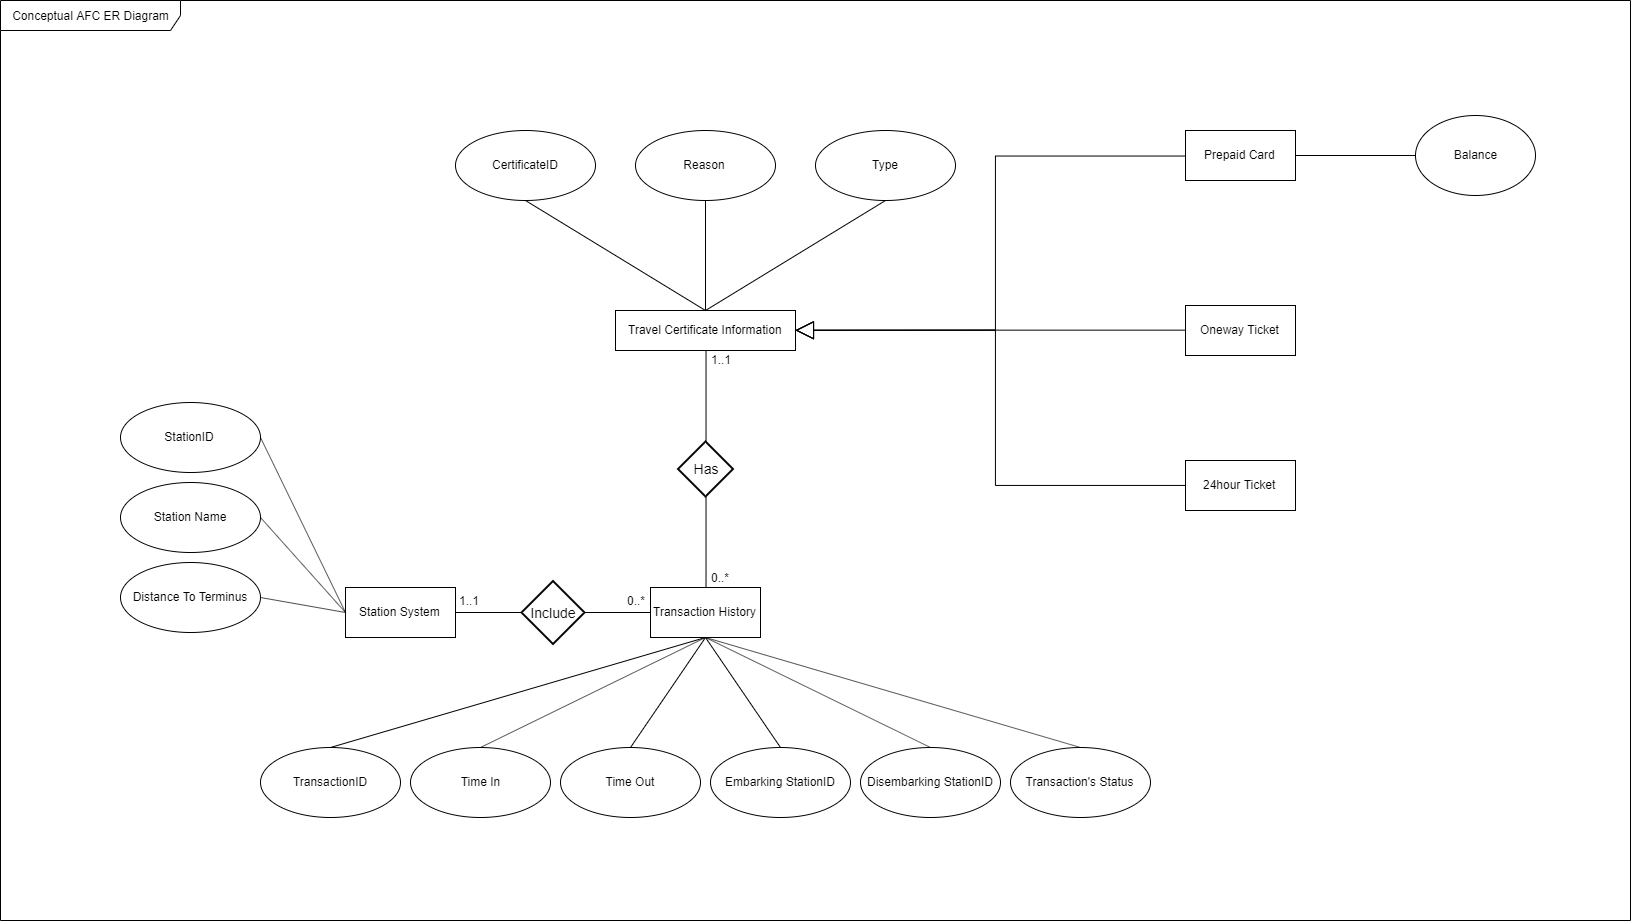

The diagram above was exported from draw.io. Its source (the exported page's mxGraphModel, read from the mxfile embedded in the PNG):
<mxGraphModel dx="2073" dy="498" grid="1" gridSize="10" guides="1" tooltips="1" connect="1" arrows="1" fold="1" page="1" pageScale="1" pageWidth="1169" pageHeight="827" math="0" shadow="0">
  <root>
    <mxCell id="0" />
    <mxCell id="1" parent="0" />
    <mxCell id="9WDU5_tVH0Kmsjpy-VmY-76" value="&lt;span class=&quot;fontstyle0&quot;&gt;Conceptual AFC ER Diagram&lt;br&gt;&lt;/span&gt;" style="shape=umlFrame;whiteSpace=wrap;html=1;width=180;height=30;" parent="1" vertex="1">
      <mxGeometry x="-455" y="10" width="1630" height="920" as="geometry" />
    </mxCell>
    <mxCell id="9WDU5_tVH0Kmsjpy-VmY-21" style="edgeStyle=orthogonalEdgeStyle;rounded=0;orthogonalLoop=1;jettySize=auto;html=1;exitX=0.5;exitY=1;exitDx=0;exitDy=0;entryX=0.5;entryY=0;entryDx=0;entryDy=0;endArrow=none;endFill=0;strokeColor=#000000;" parent="1" source="9WDU5_tVH0Kmsjpy-VmY-58" target="9WDU5_tVH0Kmsjpy-VmY-20" edge="1">
      <mxGeometry relative="1" as="geometry" />
    </mxCell>
    <mxCell id="9WDU5_tVH0Kmsjpy-VmY-73" value="0..*" style="text;html=1;resizable=0;points=[];align=center;verticalAlign=middle;labelBackgroundColor=#ffffff;" parent="9WDU5_tVH0Kmsjpy-VmY-21" vertex="1" connectable="0">
      <mxGeometry x="0.7636" y="1" relative="1" as="geometry">
        <mxPoint x="13" as="offset" />
      </mxGeometry>
    </mxCell>
    <mxCell id="9WDU5_tVH0Kmsjpy-VmY-35" style="edgeStyle=none;rounded=0;orthogonalLoop=1;jettySize=auto;html=1;exitX=0.5;exitY=0;exitDx=0;exitDy=0;startArrow=none;startFill=0;endArrow=none;endFill=0;strokeColor=#000000;" parent="1" source="9WDU5_tVH0Kmsjpy-VmY-15" target="9WDU5_tVH0Kmsjpy-VmY-33" edge="1">
      <mxGeometry relative="1" as="geometry" />
    </mxCell>
    <mxCell id="9WDU5_tVH0Kmsjpy-VmY-15" value="Travel Certificate Information" style="html=1;" parent="1" vertex="1">
      <mxGeometry x="160" y="320" width="180" height="40" as="geometry" />
    </mxCell>
    <mxCell id="9WDU5_tVH0Kmsjpy-VmY-44" style="edgeStyle=none;rounded=0;orthogonalLoop=1;jettySize=auto;html=1;exitX=0.5;exitY=1;exitDx=0;exitDy=0;entryX=0.5;entryY=0;entryDx=0;entryDy=0;startArrow=none;startFill=0;endArrow=none;endFill=0;strokeColor=#000000;" parent="1" source="9WDU5_tVH0Kmsjpy-VmY-20" target="9WDU5_tVH0Kmsjpy-VmY-38" edge="1">
      <mxGeometry relative="1" as="geometry" />
    </mxCell>
    <mxCell id="9WDU5_tVH0Kmsjpy-VmY-45" style="edgeStyle=none;rounded=0;orthogonalLoop=1;jettySize=auto;html=1;exitX=0.5;exitY=1;exitDx=0;exitDy=0;entryX=0.5;entryY=0;entryDx=0;entryDy=0;startArrow=none;startFill=0;endArrow=none;endFill=0;strokeColor=#000000;" parent="1" source="9WDU5_tVH0Kmsjpy-VmY-20" target="9WDU5_tVH0Kmsjpy-VmY-39" edge="1">
      <mxGeometry relative="1" as="geometry" />
    </mxCell>
    <mxCell id="9WDU5_tVH0Kmsjpy-VmY-46" style="edgeStyle=none;rounded=0;orthogonalLoop=1;jettySize=auto;html=1;exitX=0.5;exitY=1;exitDx=0;exitDy=0;entryX=0.5;entryY=0;entryDx=0;entryDy=0;startArrow=none;startFill=0;endArrow=none;endFill=0;strokeColor=#000000;" parent="1" source="9WDU5_tVH0Kmsjpy-VmY-20" target="9WDU5_tVH0Kmsjpy-VmY-40" edge="1">
      <mxGeometry relative="1" as="geometry" />
    </mxCell>
    <mxCell id="9WDU5_tVH0Kmsjpy-VmY-47" style="edgeStyle=none;rounded=0;orthogonalLoop=1;jettySize=auto;html=1;exitX=0.5;exitY=1;exitDx=0;exitDy=0;entryX=0.5;entryY=0;entryDx=0;entryDy=0;startArrow=none;startFill=0;endArrow=none;endFill=0;strokeColor=#000000;" parent="1" source="9WDU5_tVH0Kmsjpy-VmY-20" target="9WDU5_tVH0Kmsjpy-VmY-41" edge="1">
      <mxGeometry relative="1" as="geometry" />
    </mxCell>
    <mxCell id="9WDU5_tVH0Kmsjpy-VmY-48" style="edgeStyle=none;rounded=0;orthogonalLoop=1;jettySize=auto;html=1;exitX=0.5;exitY=1;exitDx=0;exitDy=0;entryX=0.5;entryY=0;entryDx=0;entryDy=0;startArrow=none;startFill=0;endArrow=none;endFill=0;strokeColor=#000000;" parent="1" source="9WDU5_tVH0Kmsjpy-VmY-20" target="9WDU5_tVH0Kmsjpy-VmY-42" edge="1">
      <mxGeometry relative="1" as="geometry" />
    </mxCell>
    <mxCell id="9WDU5_tVH0Kmsjpy-VmY-49" style="edgeStyle=none;rounded=0;orthogonalLoop=1;jettySize=auto;html=1;exitX=0.5;exitY=1;exitDx=0;exitDy=0;entryX=0.5;entryY=0;entryDx=0;entryDy=0;startArrow=none;startFill=0;endArrow=none;endFill=0;strokeColor=#000000;" parent="1" source="9WDU5_tVH0Kmsjpy-VmY-20" target="9WDU5_tVH0Kmsjpy-VmY-43" edge="1">
      <mxGeometry relative="1" as="geometry" />
    </mxCell>
    <mxCell id="9WDU5_tVH0Kmsjpy-VmY-20" value="Transaction History" style="html=1;" parent="1" vertex="1">
      <mxGeometry x="195" y="597" width="110" height="50" as="geometry" />
    </mxCell>
    <mxCell id="9WDU5_tVH0Kmsjpy-VmY-50" style="edgeStyle=orthogonalEdgeStyle;rounded=0;orthogonalLoop=1;jettySize=auto;html=1;exitX=0;exitY=0.5;exitDx=0;exitDy=0;entryX=1;entryY=0.5;entryDx=0;entryDy=0;startArrow=none;startFill=0;endArrow=block;endFill=0;strokeColor=#000000;endSize=16;" parent="1" source="9WDU5_tVH0Kmsjpy-VmY-22" target="9WDU5_tVH0Kmsjpy-VmY-15" edge="1">
      <mxGeometry relative="1" as="geometry" />
    </mxCell>
    <mxCell id="9WDU5_tVH0Kmsjpy-VmY-22" value="Prepaid Card" style="html=1;" parent="1" vertex="1">
      <mxGeometry x="730" y="140" width="110" height="50" as="geometry" />
    </mxCell>
    <mxCell id="9WDU5_tVH0Kmsjpy-VmY-51" style="edgeStyle=orthogonalEdgeStyle;rounded=0;orthogonalLoop=1;jettySize=auto;html=1;exitX=0;exitY=0.5;exitDx=0;exitDy=0;startArrow=none;startFill=0;endArrow=block;endFill=0;strokeColor=#000000;endSize=16;" parent="1" source="9WDU5_tVH0Kmsjpy-VmY-23" edge="1">
      <mxGeometry relative="1" as="geometry">
        <mxPoint x="340" y="340" as="targetPoint" />
      </mxGeometry>
    </mxCell>
    <mxCell id="9WDU5_tVH0Kmsjpy-VmY-23" value="Oneway Ticket" style="html=1;" parent="1" vertex="1">
      <mxGeometry x="730" y="315" width="110" height="50" as="geometry" />
    </mxCell>
    <mxCell id="9WDU5_tVH0Kmsjpy-VmY-52" style="edgeStyle=orthogonalEdgeStyle;rounded=0;orthogonalLoop=1;jettySize=auto;html=1;exitX=0;exitY=0.5;exitDx=0;exitDy=0;entryX=1;entryY=0.5;entryDx=0;entryDy=0;startArrow=none;startFill=0;endArrow=block;endFill=0;strokeColor=#000000;endSize=16;" parent="1" source="9WDU5_tVH0Kmsjpy-VmY-24" target="9WDU5_tVH0Kmsjpy-VmY-15" edge="1">
      <mxGeometry relative="1" as="geometry" />
    </mxCell>
    <mxCell id="9WDU5_tVH0Kmsjpy-VmY-24" value="24hour Ticket" style="html=1;" parent="1" vertex="1">
      <mxGeometry x="730" y="470" width="110" height="50" as="geometry" />
    </mxCell>
    <mxCell id="9WDU5_tVH0Kmsjpy-VmY-36" style="edgeStyle=none;rounded=0;orthogonalLoop=1;jettySize=auto;html=1;exitX=0.5;exitY=1;exitDx=0;exitDy=0;entryX=0.5;entryY=0;entryDx=0;entryDy=0;startArrow=none;startFill=0;endArrow=none;endFill=0;strokeColor=#000000;" parent="1" source="9WDU5_tVH0Kmsjpy-VmY-32" target="9WDU5_tVH0Kmsjpy-VmY-15" edge="1">
      <mxGeometry relative="1" as="geometry" />
    </mxCell>
    <mxCell id="9WDU5_tVH0Kmsjpy-VmY-32" value="CertificateID" style="ellipse;whiteSpace=wrap;html=1;" parent="1" vertex="1">
      <mxGeometry y="140" width="140" height="70" as="geometry" />
    </mxCell>
    <mxCell id="9WDU5_tVH0Kmsjpy-VmY-33" value="Reason" style="ellipse;whiteSpace=wrap;html=1;" parent="1" vertex="1">
      <mxGeometry x="180" y="140" width="140" height="70" as="geometry" />
    </mxCell>
    <mxCell id="9WDU5_tVH0Kmsjpy-VmY-37" style="edgeStyle=none;rounded=0;orthogonalLoop=1;jettySize=auto;html=1;exitX=0.5;exitY=1;exitDx=0;exitDy=0;startArrow=none;startFill=0;endArrow=none;endFill=0;strokeColor=#000000;" parent="1" source="9WDU5_tVH0Kmsjpy-VmY-34" edge="1">
      <mxGeometry relative="1" as="geometry">
        <mxPoint x="250" y="320" as="targetPoint" />
      </mxGeometry>
    </mxCell>
    <mxCell id="9WDU5_tVH0Kmsjpy-VmY-34" value="Type" style="ellipse;whiteSpace=wrap;html=1;" parent="1" vertex="1">
      <mxGeometry x="360" y="140" width="140" height="70" as="geometry" />
    </mxCell>
    <mxCell id="9WDU5_tVH0Kmsjpy-VmY-38" value="TransactionID" style="ellipse;whiteSpace=wrap;html=1;" parent="1" vertex="1">
      <mxGeometry x="-195" y="757" width="140" height="70" as="geometry" />
    </mxCell>
    <mxCell id="9WDU5_tVH0Kmsjpy-VmY-39" value="Time In" style="ellipse;whiteSpace=wrap;html=1;" parent="1" vertex="1">
      <mxGeometry x="-45" y="757" width="140" height="70" as="geometry" />
    </mxCell>
    <mxCell id="9WDU5_tVH0Kmsjpy-VmY-40" value="Time Out" style="ellipse;whiteSpace=wrap;html=1;" parent="1" vertex="1">
      <mxGeometry x="105" y="757" width="140" height="70" as="geometry" />
    </mxCell>
    <mxCell id="9WDU5_tVH0Kmsjpy-VmY-41" value="Embarking StationID" style="ellipse;whiteSpace=wrap;html=1;" parent="1" vertex="1">
      <mxGeometry x="255" y="757" width="140" height="70" as="geometry" />
    </mxCell>
    <mxCell id="9WDU5_tVH0Kmsjpy-VmY-42" value="Disembarking StationID" style="ellipse;whiteSpace=wrap;html=1;" parent="1" vertex="1">
      <mxGeometry x="405" y="757" width="140" height="70" as="geometry" />
    </mxCell>
    <mxCell id="9WDU5_tVH0Kmsjpy-VmY-43" value="Transaction's Status&lt;br&gt;" style="ellipse;whiteSpace=wrap;html=1;" parent="1" vertex="1">
      <mxGeometry x="555" y="757" width="140" height="70" as="geometry" />
    </mxCell>
    <mxCell id="9WDU5_tVH0Kmsjpy-VmY-65" style="edgeStyle=orthogonalEdgeStyle;rounded=0;orthogonalLoop=1;jettySize=auto;html=1;exitX=1;exitY=0.5;exitDx=0;exitDy=0;entryX=0;entryY=0.5;entryDx=0;entryDy=0;startArrow=none;startFill=0;endArrow=none;endFill=0;endSize=16;strokeColor=#000000;strokeWidth=1;" parent="1" source="9WDU5_tVH0Kmsjpy-VmY-54" target="9WDU5_tVH0Kmsjpy-VmY-64" edge="1">
      <mxGeometry relative="1" as="geometry" />
    </mxCell>
    <mxCell id="9WDU5_tVH0Kmsjpy-VmY-69" style="edgeStyle=none;rounded=0;orthogonalLoop=1;jettySize=auto;html=1;exitX=0;exitY=0.5;exitDx=0;exitDy=0;entryX=1;entryY=0.5;entryDx=0;entryDy=0;startArrow=none;startFill=0;endArrow=none;endFill=0;endSize=16;strokeColor=#000000;strokeWidth=1;" parent="1" source="9WDU5_tVH0Kmsjpy-VmY-54" target="9WDU5_tVH0Kmsjpy-VmY-56" edge="1">
      <mxGeometry relative="1" as="geometry" />
    </mxCell>
    <mxCell id="9WDU5_tVH0Kmsjpy-VmY-70" style="edgeStyle=none;rounded=0;orthogonalLoop=1;jettySize=auto;html=1;exitX=0;exitY=0.5;exitDx=0;exitDy=0;entryX=1;entryY=0.5;entryDx=0;entryDy=0;startArrow=none;startFill=0;endArrow=none;endFill=0;endSize=16;strokeColor=#000000;strokeWidth=1;" parent="1" source="9WDU5_tVH0Kmsjpy-VmY-54" target="9WDU5_tVH0Kmsjpy-VmY-57" edge="1">
      <mxGeometry relative="1" as="geometry" />
    </mxCell>
    <mxCell id="9WDU5_tVH0Kmsjpy-VmY-54" value="Station System" style="html=1;" parent="1" vertex="1">
      <mxGeometry x="-110" y="597" width="110" height="50" as="geometry" />
    </mxCell>
    <mxCell id="9WDU5_tVH0Kmsjpy-VmY-67" style="rounded=0;orthogonalLoop=1;jettySize=auto;html=1;exitX=1;exitY=0.5;exitDx=0;exitDy=0;entryX=0;entryY=0.5;entryDx=0;entryDy=0;startArrow=none;startFill=0;endArrow=none;endFill=0;endSize=16;strokeColor=#000000;strokeWidth=1;" parent="1" source="9WDU5_tVH0Kmsjpy-VmY-55" target="9WDU5_tVH0Kmsjpy-VmY-54" edge="1">
      <mxGeometry relative="1" as="geometry" />
    </mxCell>
    <mxCell id="9WDU5_tVH0Kmsjpy-VmY-55" value="StationID" style="ellipse;whiteSpace=wrap;html=1;" parent="1" vertex="1">
      <mxGeometry x="-335" y="412" width="140" height="70" as="geometry" />
    </mxCell>
    <mxCell id="9WDU5_tVH0Kmsjpy-VmY-56" value="Station Name" style="ellipse;whiteSpace=wrap;html=1;" parent="1" vertex="1">
      <mxGeometry x="-335" y="492" width="140" height="70" as="geometry" />
    </mxCell>
    <mxCell id="9WDU5_tVH0Kmsjpy-VmY-57" value="Distance To Terminus" style="ellipse;whiteSpace=wrap;html=1;" parent="1" vertex="1">
      <mxGeometry x="-335" y="572" width="140" height="70" as="geometry" />
    </mxCell>
    <mxCell id="9WDU5_tVH0Kmsjpy-VmY-58" value="Has" style="shape=rhombus;strokeWidth=2;fontSize=17;perimeter=rhombusPerimeter;whiteSpace=wrap;html=1;align=center;fontSize=14;" parent="1" vertex="1">
      <mxGeometry x="222.5" y="451" width="55" height="55" as="geometry" />
    </mxCell>
    <mxCell id="9WDU5_tVH0Kmsjpy-VmY-59" style="edgeStyle=orthogonalEdgeStyle;rounded=0;orthogonalLoop=1;jettySize=auto;html=1;exitX=0.5;exitY=1;exitDx=0;exitDy=0;entryX=0.5;entryY=0;entryDx=0;entryDy=0;endArrow=none;endFill=0;strokeColor=#000000;" parent="1" source="9WDU5_tVH0Kmsjpy-VmY-15" target="9WDU5_tVH0Kmsjpy-VmY-58" edge="1">
      <mxGeometry relative="1" as="geometry">
        <mxPoint x="250" y="487" as="sourcePoint" />
        <mxPoint x="250" y="597" as="targetPoint" />
      </mxGeometry>
    </mxCell>
    <mxCell id="9WDU5_tVH0Kmsjpy-VmY-71" value="1..1" style="text;html=1;resizable=0;points=[];align=center;verticalAlign=middle;labelBackgroundColor=#ffffff;" parent="9WDU5_tVH0Kmsjpy-VmY-59" vertex="1" connectable="0">
      <mxGeometry x="-0.7451" y="-2" relative="1" as="geometry">
        <mxPoint x="17" y="-3" as="offset" />
      </mxGeometry>
    </mxCell>
    <mxCell id="9WDU5_tVH0Kmsjpy-VmY-74" value="0..*" style="text;html=1;resizable=0;points=[];align=center;verticalAlign=middle;labelBackgroundColor=#ffffff;" parent="9WDU5_tVH0Kmsjpy-VmY-59" vertex="1" connectable="0">
      <mxGeometry x="-0.7451" y="-2" relative="1" as="geometry">
        <mxPoint x="-68" y="238" as="offset" />
      </mxGeometry>
    </mxCell>
    <mxCell id="9WDU5_tVH0Kmsjpy-VmY-75" value="1..1" style="text;html=1;resizable=0;points=[];align=center;verticalAlign=middle;labelBackgroundColor=#ffffff;" parent="9WDU5_tVH0Kmsjpy-VmY-59" vertex="1" connectable="0">
      <mxGeometry x="-0.7451" y="-2" relative="1" as="geometry">
        <mxPoint x="-235" y="238" as="offset" />
      </mxGeometry>
    </mxCell>
    <mxCell id="9WDU5_tVH0Kmsjpy-VmY-66" style="edgeStyle=orthogonalEdgeStyle;rounded=0;orthogonalLoop=1;jettySize=auto;html=1;exitX=1;exitY=0.5;exitDx=0;exitDy=0;entryX=0;entryY=0.5;entryDx=0;entryDy=0;startArrow=none;startFill=0;endArrow=none;endFill=0;endSize=16;strokeColor=#000000;strokeWidth=1;" parent="1" source="9WDU5_tVH0Kmsjpy-VmY-64" target="9WDU5_tVH0Kmsjpy-VmY-20" edge="1">
      <mxGeometry relative="1" as="geometry" />
    </mxCell>
    <mxCell id="9WDU5_tVH0Kmsjpy-VmY-64" value="Include" style="shape=rhombus;strokeWidth=2;fontSize=17;perimeter=rhombusPerimeter;whiteSpace=wrap;html=1;align=center;fontSize=14;" parent="1" vertex="1">
      <mxGeometry x="66" y="590.5" width="63" height="63" as="geometry" />
    </mxCell>
    <mxCell id="SzH35U9OJQL1NhxFWlfj-1" value="Balance" style="ellipse;whiteSpace=wrap;html=1;" vertex="1" parent="1">
      <mxGeometry x="960" y="125" width="120" height="80" as="geometry" />
    </mxCell>
    <mxCell id="SzH35U9OJQL1NhxFWlfj-5" value="" style="endArrow=none;html=1;" edge="1" parent="1" target="SzH35U9OJQL1NhxFWlfj-1">
      <mxGeometry width="50" height="50" relative="1" as="geometry">
        <mxPoint x="840" y="165" as="sourcePoint" />
        <mxPoint x="890" y="115" as="targetPoint" />
      </mxGeometry>
    </mxCell>
  </root>
</mxGraphModel>